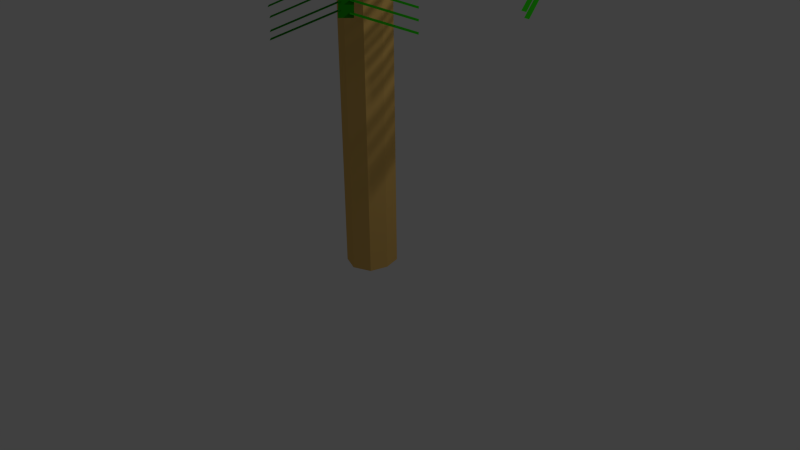 # Source: tree12.blend  (saved by Blender 2.73.0; exported with 4.5.12 LTS)
import bpy
from mathutils import Matrix  # noqa: F401  (used for matrix-valued properties, if any)

bpy.ops.wm.read_factory_settings(use_empty=True)
scene = bpy.context.scene
scene.name = 'Scene'

# ---- collections
col_collection_1 = bpy.data.collections.new('Collection 1'); scene.collection.children.link(col_collection_1)

# ---- materials (node trees are filled in below, after node groups)
mat_material_001 = bpy.data.materials.new('Material.001')
mat_material_001.alpha_threshold = 0.0
mat_material_001.use_transparent_shadow = False
mat_material_001.diffuse_color = (0.8, 0.496, 0.1386, 1.0)
mat_material_001.roughness = 0.5
mat_material_001.line_color = (0.0, 0.0, 0.0, 1.0)
mat_material_002 = bpy.data.materials.new('Material.002')
mat_material_002.alpha_threshold = 0.0
mat_material_002.use_transparent_shadow = False
mat_material_002.diffuse_color = (0.01471, 0.3108, 0.002346, 1.0)
mat_material_002.roughness = 0.5

# ---- material node trees

# ---- world
world_world = bpy.data.worlds.new('World'); scene.world = world_world
world_world.color = (0.05088, 0.05088, 0.05088)
world_world.use_sun_shadow = False
world_world.sun_shadow_jitter_overblur = 0.0
world_world.cycles.sampling_method = 'MANUAL'
world_world.cycles.sample_map_resolution = 256

# ---- cameras
cam_camera = bpy.data.cameras.new('Camera')
cam_camera.clip_end = 100.0
cam_camera.lens = 35.0
cam_camera.sensor_width = 32.0
cam_camera.sensor_height = 18.0
cam_camera.ortho_scale = 7.314
cam_camera.dof.focus_distance = 0.0
cam_camera.dof.aperture_fstop = 128.0

# ---- lights
light_lamp = bpy.data.lights.new('Lamp', 'POINT')
light_lamp.transmission_factor = 0.0
light_lamp.cutoff_distance = 30.0
light_lamp.energy = 100.0
light_lamp.shadow_buffer_clip_start = 1.001
light_lamp.shadow_soft_size = 0.1
light_lamp.shadow_maximum_resolution = 0.006
light_lamp.use_absolute_resolution = True
light_lamp.cycles.use_multiple_importance_sampling = False

# ---- meshes
me_cube = bpy.data.meshes.new('Cube')
me_cube.from_pydata([(1.0, 1.0, -1.0), (1.0, -1.0, -1.0), (-1.0, -1.0, -1.0), (-1.0, 1.0, -1.0), (1.0, 1.0, 1.0), (1.0, -1.0, 1.0), (-1.0, -1.0, 1.0), (-1.0, 1.0, 1.0), (1.788e-07, 1.403, -1.0), (0.0, -1.403, -1.0), (2.384e-07, 1.403, 1.0), (-5.364e-07, -1.403, 1.0), (1.28, -5.96e-08, -1.0), (-1.28, 2.98e-07, -1.0), (1.28, -5.364e-07, 1.0), (-1.28, 1.788e-07, 1.0), (-1.49e-07, -1.788e-07, 1.0), (0.08024, 0.08024, -1.162), (0.08024, -0.08024, -1.162), (-0.08024, -0.08024, -1.162), (-0.08024, 0.08024, -1.162), (5.388e-08, 0.1126, -1.162), (3.953e-08, -0.1126, -1.162), (0.1027, 1.107e-07, -1.162), (-0.1027, 1.394e-07, -1.162), (4.671e-08, 1.25e-07, -1.162)], [], [(8, 0, 17, 21), (16, 15, 6, 11), (12, 14, 5, 1), (9, 11, 6, 2), (13, 15, 7, 3), (10, 8, 3, 7), (4, 0, 8, 10), (1, 5, 11, 9), (14, 16, 11, 5), (1, 9, 22, 18), (0, 12, 23, 17), (4, 10, 16, 14), (2, 6, 15, 13), (0, 4, 14, 12), (10, 7, 15, 16), (2, 13, 24, 19), (25, 22, 19, 24), (23, 18, 22, 25), (17, 23, 25, 21), (21, 25, 24, 20), (13, 3, 20, 24), (9, 2, 19, 22), (3, 8, 21, 20), (12, 1, 18, 23)])
me_cube.materials.append(mat_material_001)
me_cube.use_remesh_preserve_volume = False
me_cube.use_remesh_preserve_attributes = False
me_cube.use_mirror_vertex_groups = False
me_cube.update()
me_plane_047 = bpy.data.meshes.new('Plane.047')
me_plane_047.from_pydata([(-2.58, -0.5948, -0.0648), (-2.527, -0.5917, -0.06406), (-2.623, 0.07801, 0.2469), (-2.571, 0.08105, 0.2477), (-2.643, 0.2212, 0.2478), (-1.519, 0.2868, 0.2639), (-2.635, 0.07759, 0.248), (-1.51, 0.1432, 0.264), (-0.9937, 0.3172, 0.04776), (-0.9853, 0.1736, 0.04788), (-0.7058, 0.3342, -0.3041), (-0.6974, 0.1906, -0.304), (-2.342, -0.581, -0.06142), (-2.29, -0.5779, -0.06068), (-2.386, 0.09184, 0.2503), (-2.334, 0.09488, 0.251), (-2.225, -0.5741, -0.05974), (-2.173, -0.5711, -0.059), (-2.269, 0.09869, 0.252), (-2.217, 0.1017, 0.2527), (-2.456, -0.5876, -0.06304), (-2.404, -0.5845, -0.0623), (-2.5, 0.08521, 0.2487), (-2.448, 0.08825, 0.2494), (-2.062, -0.5646, -0.05742), (-2.01, -0.5616, -0.05668), (-2.106, 0.1082, 0.2543), (-2.053, 0.1112, 0.255), (-1.914, -0.556, -0.05532), (-1.862, -0.5529, -0.05457), (-1.958, 0.1168, 0.2564), (-1.906, 0.1198, 0.2571), (-1.743, -0.546, -0.05287), (-1.691, -0.5429, -0.05213), (-1.787, 0.1268, 0.2588), (-1.734, 0.1299, 0.2596), (-1.611, -0.5383, -0.05098), (-1.558, -0.5352, -0.05024), (-1.654, 0.1345, 0.2607), (-1.602, 0.1376, 0.2615), (-1.481, -0.5307, -0.04914), (-1.429, -0.5277, -0.0484), (-1.525, 0.1421, 0.2626), (-1.473, 0.1451, 0.2633), (-1.411, -0.4687, -0.1197), (-1.359, -0.4687, -0.1197), (-1.411, 0.2052, 0.1927), (-1.359, 0.2052, 0.1927), (-1.264, -0.4063, -0.1602), (-1.212, -0.4063, -0.1602), (-1.264, 0.2676, 0.1521), (-1.212, 0.2676, 0.1521), (-1.087, -0.3985, -0.2325), (-1.035, -0.3985, -0.2325), (-1.087, 0.2755, 0.07985), (-1.035, 0.2755, 0.07985), (-1.172, -0.3967, -0.2035), (-1.12, -0.3967, -0.2035), (-1.172, 0.2772, 0.1088), (-1.12, 0.2772, 0.1088), (-1.347, -0.439, -0.1404), (-1.295, -0.439, -0.1404), (-1.347, 0.2349, 0.1719), (-1.295, 0.2349, 0.1719), (-0.9527, -0.4848, -0.3116), (-0.9005, -0.4848, -0.3116), (-0.9527, 0.1892, 0.000674), (-0.9005, 0.1892, 0.000674), (-0.8872, -0.4636, -0.3884), (-0.835, -0.4636, -0.3884), (-0.8872, 0.2103, -0.07604), (-0.835, 0.2103, -0.07604), (-0.8265, -0.4602, -0.4978), (-0.7743, -0.4602, -0.4978), (-0.8265, 0.2138, -0.1855), (-0.7743, 0.2138, -0.1855), (-0.7808, -0.4576, -0.5592), (-0.7286, -0.4576, -0.5592), (-0.7808, 0.2164, -0.2469), (-0.7286, 0.2164, -0.2469), (-2.635, 0.2219, 0.2385), (-2.583, 0.2255, 0.2393), (-2.674, 0.8276, 0.04004), (-2.622, 0.8311, 0.04078), (-2.516, 0.2289, 0.2402), (-2.464, 0.2325, 0.241), (-2.555, 0.8345, 0.04173), (-2.503, 0.8381, 0.04248), (-2.386, 0.2365, 0.2421), (-2.334, 0.24, 0.2428), (-2.426, 0.8421, 0.04358), (-2.374, 0.8457, 0.04432), (-2.272, 0.2431, 0.2437), (-2.22, 0.2467, 0.2444), (-2.311, 0.8487, 0.04521), (-2.259, 0.8523, 0.04596), (-2.111, 0.2525, 0.246), (-2.058, 0.2561, 0.2467), (-2.15, 0.8581, 0.04751), (-2.098, 0.8617, 0.04825), (-1.959, 0.2614, 0.2481), (-1.907, 0.2649, 0.2489), (-1.999, 0.867, 0.04967), (-1.947, 0.8706, 0.05041), (-1.792, 0.2711, 0.2505), (-1.74, 0.2747, 0.2513), (-1.831, 0.8767, 0.05206), (-1.779, 0.8803, 0.0528), (-1.662, 0.2787, 0.2524), (-1.61, 0.2823, 0.2531), (-1.701, 0.8843, 0.05391), (-1.649, 0.8879, 0.05465), (-1.542, 0.2857, 0.2541), (-1.49, 0.2893, 0.2548), (-1.582, 0.8913, 0.05561), (-1.53, 0.8949, 0.05636), (-1.461, 0.292, 0.2291), (-1.409, 0.292, 0.2291), (-1.449, 0.9024, -0.01537), (-1.397, 0.9024, -0.01537), (-1.371, 0.2329, 0.1847), (-1.319, 0.2329, 0.1847), (-1.359, 0.8433, -0.05978), (-1.307, 0.8433, -0.05978), (-1.256, 0.278, 0.1359), (-1.203, 0.278, 0.1359), (-1.244, 0.8884, -0.1085), (-1.192, 0.8884, -0.1085), (-1.16, 0.2804, 0.09827), (-1.107, 0.2804, 0.09827), (-1.148, 0.8907, -0.1462), (-1.096, 0.8907, -0.1462), (-1.079, 0.2851, 0.06701), (-1.026, 0.2851, 0.06701), (-1.067, 0.8954, -0.1774), (-1.015, 0.8954, -0.1774), (-0.9872, 0.2825, -0.01498), (-0.935, 0.2825, -0.01498), (-0.9911, 0.8966, -0.1994), (-0.9389, 0.8966, -0.1994), (-0.916, 0.2866, -0.09167), (-0.8638, 0.2866, -0.09167), (-0.92, 0.9007, -0.2761), (-0.8678, 0.9007, -0.2761), (-0.8363, 0.2912, -0.1779), (-0.7841, 0.2912, -0.1779), (-0.8402, 0.9053, -0.3623), (-0.788, 0.9053, -0.3623), (-0.7509, 0.2961, -0.2647), (-0.6987, 0.2961, -0.2647), (-0.7548, 0.9102, -0.4491), (-0.7026, 0.9102, -0.4491), (-2.928, 0.2155, 0.2109), (-2.92, 0.0719, 0.211)], [], [(0, 1, 3, 2), (4, 5, 7, 6), (7, 5, 8, 9), (9, 8, 10, 11), (12, 13, 15, 14), (16, 17, 19, 18), (20, 21, 23, 22), (24, 25, 27, 26), (28, 29, 31, 30), (32, 33, 35, 34), (36, 37, 39, 38), (40, 41, 43, 42), (44, 45, 47, 46), (48, 49, 51, 50), (52, 53, 55, 54), (56, 57, 59, 58), (60, 61, 63, 62), (64, 65, 67, 66), (68, 69, 71, 70), (72, 73, 75, 74), (76, 77, 79, 78), (80, 81, 83, 82), (84, 85, 87, 86), (88, 89, 91, 90), (92, 93, 95, 94), (96, 97, 99, 98), (100, 101, 103, 102), (104, 105, 107, 106), (108, 109, 111, 110), (112, 113, 115, 114), (116, 117, 119, 118), (120, 121, 123, 122), (124, 125, 127, 126), (128, 129, 131, 130), (132, 133, 135, 134), (136, 137, 139, 138), (140, 141, 143, 142), (144, 145, 147, 146), (148, 149, 151, 150), (4, 6, 153, 152)])
me_plane_047.materials.append(mat_material_002)
me_plane_047.use_remesh_preserve_volume = False
me_plane_047.use_remesh_preserve_attributes = False
me_plane_047.use_mirror_vertex_groups = False
me_plane_047.update()
me_plane_048 = bpy.data.meshes.new('Plane.048')
me_plane_048.from_pydata([(-2.58, -0.5948, -0.0648), (-2.527, -0.5917, -0.06406), (-2.623, 0.07801, 0.2469), (-2.571, 0.08105, 0.2477), (-2.643, 0.2212, 0.2478), (-1.519, 0.2868, 0.2639), (-2.635, 0.07759, 0.248), (-1.51, 0.1432, 0.264), (-0.9937, 0.3172, 0.04776), (-0.9853, 0.1736, 0.04788), (-0.7058, 0.3342, -0.3041), (-0.6974, 0.1906, -0.304), (-2.342, -0.581, -0.06142), (-2.29, -0.5779, -0.06068), (-2.386, 0.09184, 0.2503), (-2.334, 0.09488, 0.251), (-2.225, -0.5741, -0.05974), (-2.173, -0.5711, -0.059), (-2.269, 0.09869, 0.252), (-2.217, 0.1017, 0.2527), (-2.456, -0.5876, -0.06304), (-2.404, -0.5845, -0.0623), (-2.5, 0.08521, 0.2487), (-2.448, 0.08825, 0.2494), (-2.062, -0.5646, -0.05742), (-2.01, -0.5616, -0.05668), (-2.106, 0.1082, 0.2543), (-2.053, 0.1112, 0.255), (-1.914, -0.556, -0.05532), (-1.862, -0.5529, -0.05457), (-1.958, 0.1168, 0.2564), (-1.906, 0.1198, 0.2571), (-1.743, -0.546, -0.05287), (-1.691, -0.5429, -0.05213), (-1.787, 0.1268, 0.2588), (-1.734, 0.1299, 0.2596), (-1.611, -0.5383, -0.05098), (-1.558, -0.5352, -0.05024), (-1.654, 0.1345, 0.2607), (-1.602, 0.1376, 0.2615), (-1.481, -0.5307, -0.04914), (-1.429, -0.5277, -0.0484), (-1.525, 0.1421, 0.2626), (-1.473, 0.1451, 0.2633), (-1.411, -0.4687, -0.1197), (-1.359, -0.4687, -0.1197), (-1.411, 0.2052, 0.1927), (-1.359, 0.2052, 0.1927), (-1.264, -0.4063, -0.1602), (-1.212, -0.4063, -0.1602), (-1.264, 0.2676, 0.1521), (-1.212, 0.2676, 0.1521), (-1.087, -0.3985, -0.2325), (-1.035, -0.3985, -0.2325), (-1.087, 0.2755, 0.07985), (-1.035, 0.2755, 0.07985), (-1.172, -0.3967, -0.2035), (-1.12, -0.3967, -0.2035), (-1.172, 0.2772, 0.1088), (-1.12, 0.2772, 0.1088), (-1.347, -0.439, -0.1404), (-1.295, -0.439, -0.1404), (-1.347, 0.2349, 0.1719), (-1.295, 0.2349, 0.1719), (-0.9527, -0.4848, -0.3116), (-0.9005, -0.4848, -0.3116), (-0.9527, 0.1892, 0.000674), (-0.9005, 0.1892, 0.000674), (-0.8872, -0.4636, -0.3884), (-0.835, -0.4636, -0.3884), (-0.8872, 0.2103, -0.07604), (-0.835, 0.2103, -0.07604), (-0.8265, -0.4602, -0.4978), (-0.7743, -0.4602, -0.4978), (-0.8265, 0.2138, -0.1855), (-0.7743, 0.2138, -0.1855), (-0.7808, -0.4576, -0.5592), (-0.7286, -0.4576, -0.5592), (-0.7808, 0.2164, -0.2469), (-0.7286, 0.2164, -0.2469), (-2.635, 0.2219, 0.2385), (-2.583, 0.2255, 0.2393), (-2.674, 0.8276, 0.04004), (-2.622, 0.8311, 0.04078), (-2.516, 0.2289, 0.2402), (-2.464, 0.2325, 0.241), (-2.555, 0.8345, 0.04173), (-2.503, 0.8381, 0.04248), (-2.386, 0.2365, 0.2421), (-2.334, 0.24, 0.2428), (-2.426, 0.8421, 0.04358), (-2.374, 0.8457, 0.04432), (-2.272, 0.2431, 0.2437), (-2.22, 0.2467, 0.2444), (-2.311, 0.8487, 0.04521), (-2.259, 0.8523, 0.04596), (-2.111, 0.2525, 0.246), (-2.058, 0.2561, 0.2467), (-2.15, 0.8581, 0.04751), (-2.098, 0.8617, 0.04825), (-1.959, 0.2614, 0.2481), (-1.907, 0.2649, 0.2489), (-1.999, 0.867, 0.04967), (-1.947, 0.8706, 0.05041), (-1.792, 0.2711, 0.2505), (-1.74, 0.2747, 0.2513), (-1.831, 0.8767, 0.05206), (-1.779, 0.8803, 0.0528), (-1.662, 0.2787, 0.2524), (-1.61, 0.2823, 0.2531), (-1.701, 0.8843, 0.05391), (-1.649, 0.8879, 0.05465), (-1.542, 0.2857, 0.2541), (-1.49, 0.2893, 0.2548), (-1.582, 0.8913, 0.05561), (-1.53, 0.8949, 0.05636), (-1.461, 0.292, 0.2291), (-1.409, 0.292, 0.2291), (-1.449, 0.9024, -0.01537), (-1.397, 0.9024, -0.01537), (-1.371, 0.2329, 0.1847), (-1.319, 0.2329, 0.1847), (-1.359, 0.8433, -0.05978), (-1.307, 0.8433, -0.05978), (-1.256, 0.278, 0.1359), (-1.203, 0.278, 0.1359), (-1.244, 0.8884, -0.1085), (-1.192, 0.8884, -0.1085), (-1.16, 0.2804, 0.09827), (-1.107, 0.2804, 0.09827), (-1.148, 0.8907, -0.1462), (-1.096, 0.8907, -0.1462), (-1.079, 0.2851, 0.06701), (-1.026, 0.2851, 0.06701), (-1.067, 0.8954, -0.1774), (-1.015, 0.8954, -0.1774), (-0.9872, 0.2825, -0.01498), (-0.935, 0.2825, -0.01498), (-0.9911, 0.8966, -0.1994), (-0.9389, 0.8966, -0.1994), (-0.916, 0.2866, -0.09167), (-0.8638, 0.2866, -0.09167), (-0.92, 0.9007, -0.2761), (-0.8678, 0.9007, -0.2761), (-0.8363, 0.2912, -0.1779), (-0.7841, 0.2912, -0.1779), (-0.8402, 0.9053, -0.3623), (-0.788, 0.9053, -0.3623), (-0.7509, 0.2961, -0.2647), (-0.6987, 0.2961, -0.2647), (-0.7548, 0.9102, -0.4491), (-0.7026, 0.9102, -0.4491), (-2.928, 0.2155, 0.2109), (-2.92, 0.0719, 0.211)], [], [(0, 1, 3, 2), (4, 5, 7, 6), (7, 5, 8, 9), (9, 8, 10, 11), (12, 13, 15, 14), (16, 17, 19, 18), (20, 21, 23, 22), (24, 25, 27, 26), (28, 29, 31, 30), (32, 33, 35, 34), (36, 37, 39, 38), (40, 41, 43, 42), (44, 45, 47, 46), (48, 49, 51, 50), (52, 53, 55, 54), (56, 57, 59, 58), (60, 61, 63, 62), (64, 65, 67, 66), (68, 69, 71, 70), (72, 73, 75, 74), (76, 77, 79, 78), (80, 81, 83, 82), (84, 85, 87, 86), (88, 89, 91, 90), (92, 93, 95, 94), (96, 97, 99, 98), (100, 101, 103, 102), (104, 105, 107, 106), (108, 109, 111, 110), (112, 113, 115, 114), (116, 117, 119, 118), (120, 121, 123, 122), (124, 125, 127, 126), (128, 129, 131, 130), (132, 133, 135, 134), (136, 137, 139, 138), (140, 141, 143, 142), (144, 145, 147, 146), (148, 149, 151, 150), (4, 6, 153, 152)])
me_plane_048.materials.append(mat_material_002)
me_plane_048.use_remesh_preserve_volume = False
me_plane_048.use_remesh_preserve_attributes = False
me_plane_048.use_mirror_vertex_groups = False
me_plane_048.update()
me_plane_049 = bpy.data.meshes.new('Plane.049')
me_plane_049.from_pydata([(-2.58, -0.5948, -0.0648), (-2.527, -0.5917, -0.06406), (-2.623, 0.07801, 0.2469), (-2.571, 0.08105, 0.2477), (-2.643, 0.2212, 0.2478), (-1.519, 0.2868, 0.2639), (-2.635, 0.07759, 0.248), (-1.51, 0.1432, 0.264), (-0.9937, 0.3172, 0.04776), (-0.9853, 0.1736, 0.04788), (-0.7058, 0.3342, -0.3041), (-0.6974, 0.1906, -0.304), (-2.342, -0.581, -0.06142), (-2.29, -0.5779, -0.06068), (-2.386, 0.09184, 0.2503), (-2.334, 0.09488, 0.251), (-2.225, -0.5741, -0.05974), (-2.173, -0.5711, -0.059), (-2.269, 0.09869, 0.252), (-2.217, 0.1017, 0.2527), (-2.456, -0.5876, -0.06304), (-2.404, -0.5845, -0.0623), (-2.5, 0.08521, 0.2487), (-2.448, 0.08825, 0.2494), (-2.062, -0.5646, -0.05742), (-2.01, -0.5616, -0.05668), (-2.106, 0.1082, 0.2543), (-2.053, 0.1112, 0.255), (-1.914, -0.556, -0.05532), (-1.862, -0.5529, -0.05457), (-1.958, 0.1168, 0.2564), (-1.906, 0.1198, 0.2571), (-1.743, -0.546, -0.05287), (-1.691, -0.5429, -0.05213), (-1.787, 0.1268, 0.2588), (-1.734, 0.1299, 0.2596), (-1.611, -0.5383, -0.05098), (-1.558, -0.5352, -0.05024), (-1.654, 0.1345, 0.2607), (-1.602, 0.1376, 0.2615), (-1.481, -0.5307, -0.04914), (-1.429, -0.5277, -0.0484), (-1.525, 0.1421, 0.2626), (-1.473, 0.1451, 0.2633), (-1.411, -0.4687, -0.1197), (-1.359, -0.4687, -0.1197), (-1.411, 0.2052, 0.1927), (-1.359, 0.2052, 0.1927), (-1.264, -0.4063, -0.1602), (-1.212, -0.4063, -0.1602), (-1.264, 0.2676, 0.1521), (-1.212, 0.2676, 0.1521), (-1.087, -0.3985, -0.2325), (-1.035, -0.3985, -0.2325), (-1.087, 0.2755, 0.07985), (-1.035, 0.2755, 0.07985), (-1.172, -0.3967, -0.2035), (-1.12, -0.3967, -0.2035), (-1.172, 0.2772, 0.1088), (-1.12, 0.2772, 0.1088), (-1.347, -0.439, -0.1404), (-1.295, -0.439, -0.1404), (-1.347, 0.2349, 0.1719), (-1.295, 0.2349, 0.1719), (-0.9527, -0.4848, -0.3116), (-0.9005, -0.4848, -0.3116), (-0.9527, 0.1892, 0.000674), (-0.9005, 0.1892, 0.000674), (-0.8872, -0.4636, -0.3884), (-0.835, -0.4636, -0.3884), (-0.8872, 0.2103, -0.07604), (-0.835, 0.2103, -0.07604), (-0.8265, -0.4602, -0.4978), (-0.7743, -0.4602, -0.4978), (-0.8265, 0.2138, -0.1855), (-0.7743, 0.2138, -0.1855), (-0.7808, -0.4576, -0.5592), (-0.7286, -0.4576, -0.5592), (-0.7808, 0.2164, -0.2469), (-0.7286, 0.2164, -0.2469), (-2.635, 0.2219, 0.2385), (-2.583, 0.2255, 0.2393), (-2.674, 0.8276, 0.04004), (-2.622, 0.8311, 0.04078), (-2.516, 0.2289, 0.2402), (-2.464, 0.2325, 0.241), (-2.555, 0.8345, 0.04173), (-2.503, 0.8381, 0.04248), (-2.386, 0.2365, 0.2421), (-2.334, 0.24, 0.2428), (-2.426, 0.8421, 0.04358), (-2.374, 0.8457, 0.04432), (-2.272, 0.2431, 0.2437), (-2.22, 0.2467, 0.2444), (-2.311, 0.8487, 0.04521), (-2.259, 0.8523, 0.04596), (-2.111, 0.2525, 0.246), (-2.058, 0.2561, 0.2467), (-2.15, 0.8581, 0.04751), (-2.098, 0.8617, 0.04825), (-1.959, 0.2614, 0.2481), (-1.907, 0.2649, 0.2489), (-1.999, 0.867, 0.04967), (-1.947, 0.8706, 0.05041), (-1.792, 0.2711, 0.2505), (-1.74, 0.2747, 0.2513), (-1.831, 0.8767, 0.05206), (-1.779, 0.8803, 0.0528), (-1.662, 0.2787, 0.2524), (-1.61, 0.2823, 0.2531), (-1.701, 0.8843, 0.05391), (-1.649, 0.8879, 0.05465), (-1.542, 0.2857, 0.2541), (-1.49, 0.2893, 0.2548), (-1.582, 0.8913, 0.05561), (-1.53, 0.8949, 0.05636), (-1.461, 0.292, 0.2291), (-1.409, 0.292, 0.2291), (-1.449, 0.9024, -0.01537), (-1.397, 0.9024, -0.01537), (-1.371, 0.2329, 0.1847), (-1.319, 0.2329, 0.1847), (-1.359, 0.8433, -0.05978), (-1.307, 0.8433, -0.05978), (-1.256, 0.278, 0.1359), (-1.203, 0.278, 0.1359), (-1.244, 0.8884, -0.1085), (-1.192, 0.8884, -0.1085), (-1.16, 0.2804, 0.09827), (-1.107, 0.2804, 0.09827), (-1.148, 0.8907, -0.1462), (-1.096, 0.8907, -0.1462), (-1.079, 0.2851, 0.06701), (-1.026, 0.2851, 0.06701), (-1.067, 0.8954, -0.1774), (-1.015, 0.8954, -0.1774), (-0.9872, 0.2825, -0.01498), (-0.935, 0.2825, -0.01498), (-0.9911, 0.8966, -0.1994), (-0.9389, 0.8966, -0.1994), (-0.916, 0.2866, -0.09167), (-0.8638, 0.2866, -0.09167), (-0.92, 0.9007, -0.2761), (-0.8678, 0.9007, -0.2761), (-0.8363, 0.2912, -0.1779), (-0.7841, 0.2912, -0.1779), (-0.8402, 0.9053, -0.3623), (-0.788, 0.9053, -0.3623), (-0.7509, 0.2961, -0.2647), (-0.6987, 0.2961, -0.2647), (-0.7548, 0.9102, -0.4491), (-0.7026, 0.9102, -0.4491), (-2.928, 0.2155, 0.2109), (-2.92, 0.0719, 0.211)], [], [(0, 1, 3, 2), (4, 5, 7, 6), (7, 5, 8, 9), (9, 8, 10, 11), (12, 13, 15, 14), (16, 17, 19, 18), (20, 21, 23, 22), (24, 25, 27, 26), (28, 29, 31, 30), (32, 33, 35, 34), (36, 37, 39, 38), (40, 41, 43, 42), (44, 45, 47, 46), (48, 49, 51, 50), (52, 53, 55, 54), (56, 57, 59, 58), (60, 61, 63, 62), (64, 65, 67, 66), (68, 69, 71, 70), (72, 73, 75, 74), (76, 77, 79, 78), (80, 81, 83, 82), (84, 85, 87, 86), (88, 89, 91, 90), (92, 93, 95, 94), (96, 97, 99, 98), (100, 101, 103, 102), (104, 105, 107, 106), (108, 109, 111, 110), (112, 113, 115, 114), (116, 117, 119, 118), (120, 121, 123, 122), (124, 125, 127, 126), (128, 129, 131, 130), (132, 133, 135, 134), (136, 137, 139, 138), (140, 141, 143, 142), (144, 145, 147, 146), (148, 149, 151, 150), (4, 6, 153, 152)])
me_plane_049.materials.append(mat_material_002)
me_plane_049.use_remesh_preserve_volume = False
me_plane_049.use_remesh_preserve_attributes = False
me_plane_049.use_mirror_vertex_groups = False
me_plane_049.update()
me_plane_050 = bpy.data.meshes.new('Plane.050')
me_plane_050.from_pydata([(-2.58, -0.5948, -0.0648), (-2.527, -0.5917, -0.06406), (-2.623, 0.07801, 0.2469), (-2.571, 0.08105, 0.2477), (-2.643, 0.2212, 0.2478), (-1.519, 0.2868, 0.2639), (-2.635, 0.07759, 0.248), (-1.51, 0.1432, 0.264), (-0.9937, 0.3172, 0.04776), (-0.9853, 0.1736, 0.04788), (-0.7058, 0.3342, -0.3041), (-0.6974, 0.1906, -0.304), (-2.342, -0.581, -0.06142), (-2.29, -0.5779, -0.06068), (-2.386, 0.09184, 0.2503), (-2.334, 0.09488, 0.251), (-2.225, -0.5741, -0.05974), (-2.173, -0.5711, -0.059), (-2.269, 0.09869, 0.252), (-2.217, 0.1017, 0.2527), (-2.456, -0.5876, -0.06304), (-2.404, -0.5845, -0.0623), (-2.5, 0.08521, 0.2487), (-2.448, 0.08825, 0.2494), (-2.062, -0.5646, -0.05742), (-2.01, -0.5616, -0.05668), (-2.106, 0.1082, 0.2543), (-2.053, 0.1112, 0.255), (-1.914, -0.556, -0.05532), (-1.862, -0.5529, -0.05457), (-1.958, 0.1168, 0.2564), (-1.906, 0.1198, 0.2571), (-1.743, -0.546, -0.05287), (-1.691, -0.5429, -0.05213), (-1.787, 0.1268, 0.2588), (-1.734, 0.1299, 0.2596), (-1.611, -0.5383, -0.05098), (-1.558, -0.5352, -0.05024), (-1.654, 0.1345, 0.2607), (-1.602, 0.1376, 0.2615), (-1.481, -0.5307, -0.04914), (-1.429, -0.5277, -0.0484), (-1.525, 0.1421, 0.2626), (-1.473, 0.1451, 0.2633), (-1.411, -0.4687, -0.1197), (-1.359, -0.4687, -0.1197), (-1.411, 0.2052, 0.1927), (-1.359, 0.2052, 0.1927), (-1.264, -0.4063, -0.1602), (-1.212, -0.4063, -0.1602), (-1.264, 0.2676, 0.1521), (-1.212, 0.2676, 0.1521), (-1.087, -0.3985, -0.2325), (-1.035, -0.3985, -0.2325), (-1.087, 0.2755, 0.07985), (-1.035, 0.2755, 0.07985), (-1.172, -0.3967, -0.2035), (-1.12, -0.3967, -0.2035), (-1.172, 0.2772, 0.1088), (-1.12, 0.2772, 0.1088), (-1.347, -0.439, -0.1404), (-1.295, -0.439, -0.1404), (-1.347, 0.2349, 0.1719), (-1.295, 0.2349, 0.1719), (-0.9527, -0.4848, -0.3116), (-0.9005, -0.4848, -0.3116), (-0.9527, 0.1892, 0.000674), (-0.9005, 0.1892, 0.000674), (-0.8872, -0.4636, -0.3884), (-0.835, -0.4636, -0.3884), (-0.8872, 0.2103, -0.07604), (-0.835, 0.2103, -0.07604), (-0.8265, -0.4602, -0.4978), (-0.7743, -0.4602, -0.4978), (-0.8265, 0.2138, -0.1855), (-0.7743, 0.2138, -0.1855), (-0.7808, -0.4576, -0.5592), (-0.7286, -0.4576, -0.5592), (-0.7808, 0.2164, -0.2469), (-0.7286, 0.2164, -0.2469), (-2.635, 0.2219, 0.2385), (-2.583, 0.2255, 0.2393), (-2.674, 0.8276, 0.04004), (-2.622, 0.8311, 0.04078), (-2.516, 0.2289, 0.2402), (-2.464, 0.2325, 0.241), (-2.555, 0.8345, 0.04173), (-2.503, 0.8381, 0.04248), (-2.386, 0.2365, 0.2421), (-2.334, 0.24, 0.2428), (-2.426, 0.8421, 0.04358), (-2.374, 0.8457, 0.04432), (-2.272, 0.2431, 0.2437), (-2.22, 0.2467, 0.2444), (-2.311, 0.8487, 0.04521), (-2.259, 0.8523, 0.04596), (-2.111, 0.2525, 0.246), (-2.058, 0.2561, 0.2467), (-2.15, 0.8581, 0.04751), (-2.098, 0.8617, 0.04825), (-1.959, 0.2614, 0.2481), (-1.907, 0.2649, 0.2489), (-1.999, 0.867, 0.04967), (-1.947, 0.8706, 0.05041), (-1.792, 0.2711, 0.2505), (-1.74, 0.2747, 0.2513), (-1.831, 0.8767, 0.05206), (-1.779, 0.8803, 0.0528), (-1.662, 0.2787, 0.2524), (-1.61, 0.2823, 0.2531), (-1.701, 0.8843, 0.05391), (-1.649, 0.8879, 0.05465), (-1.542, 0.2857, 0.2541), (-1.49, 0.2893, 0.2548), (-1.582, 0.8913, 0.05561), (-1.53, 0.8949, 0.05636), (-1.461, 0.292, 0.2291), (-1.409, 0.292, 0.2291), (-1.449, 0.9024, -0.01537), (-1.397, 0.9024, -0.01537), (-1.371, 0.2329, 0.1847), (-1.319, 0.2329, 0.1847), (-1.359, 0.8433, -0.05978), (-1.307, 0.8433, -0.05978), (-1.256, 0.278, 0.1359), (-1.203, 0.278, 0.1359), (-1.244, 0.8884, -0.1085), (-1.192, 0.8884, -0.1085), (-1.16, 0.2804, 0.09827), (-1.107, 0.2804, 0.09827), (-1.148, 0.8907, -0.1462), (-1.096, 0.8907, -0.1462), (-1.079, 0.2851, 0.06701), (-1.026, 0.2851, 0.06701), (-1.067, 0.8954, -0.1774), (-1.015, 0.8954, -0.1774), (-0.9872, 0.2825, -0.01498), (-0.935, 0.2825, -0.01498), (-0.9911, 0.8966, -0.1994), (-0.9389, 0.8966, -0.1994), (-0.916, 0.2866, -0.09167), (-0.8638, 0.2866, -0.09167), (-0.92, 0.9007, -0.2761), (-0.8678, 0.9007, -0.2761), (-0.8363, 0.2912, -0.1779), (-0.7841, 0.2912, -0.1779), (-0.8402, 0.9053, -0.3623), (-0.788, 0.9053, -0.3623), (-0.7509, 0.2961, -0.2647), (-0.6987, 0.2961, -0.2647), (-0.7548, 0.9102, -0.4491), (-0.7026, 0.9102, -0.4491), (-2.928, 0.2155, 0.2109), (-2.92, 0.0719, 0.211)], [], [(0, 1, 3, 2), (4, 5, 7, 6), (7, 5, 8, 9), (9, 8, 10, 11), (12, 13, 15, 14), (16, 17, 19, 18), (20, 21, 23, 22), (24, 25, 27, 26), (28, 29, 31, 30), (32, 33, 35, 34), (36, 37, 39, 38), (40, 41, 43, 42), (44, 45, 47, 46), (48, 49, 51, 50), (52, 53, 55, 54), (56, 57, 59, 58), (60, 61, 63, 62), (64, 65, 67, 66), (68, 69, 71, 70), (72, 73, 75, 74), (76, 77, 79, 78), (80, 81, 83, 82), (84, 85, 87, 86), (88, 89, 91, 90), (92, 93, 95, 94), (96, 97, 99, 98), (100, 101, 103, 102), (104, 105, 107, 106), (108, 109, 111, 110), (112, 113, 115, 114), (116, 117, 119, 118), (120, 121, 123, 122), (124, 125, 127, 126), (128, 129, 131, 130), (132, 133, 135, 134), (136, 137, 139, 138), (140, 141, 143, 142), (144, 145, 147, 146), (148, 149, 151, 150), (4, 6, 153, 152)])
me_plane_050.materials.append(mat_material_002)
me_plane_050.use_remesh_preserve_volume = False
me_plane_050.use_remesh_preserve_attributes = False
me_plane_050.use_mirror_vertex_groups = False
me_plane_050.update()

# ---- objects
ob_cube = bpy.data.objects.new('Cube', me_cube)
ob_lamp = bpy.data.objects.new('Lamp', light_lamp)
ob_camera = bpy.data.objects.new('Camera', cam_camera)
ob_plane_000 = bpy.data.objects.new('Plane.000', me_plane_047)
ob_plane_001 = bpy.data.objects.new('Plane.001', me_plane_048)
ob_plane_002 = bpy.data.objects.new('Plane.002', me_plane_049)
ob_plane_003 = bpy.data.objects.new('Plane.003', me_plane_050)

# ---- transforms, parenting, visibility, modifiers, constraints
ob_cube.location = (-0.005265, -0.02286, 2.053)
ob_cube.scale = (0.2251, 0.2251, -2.117)
ob_cube.lock_rotations_4d = False
ob_cube.empty_display_type = 'ARROWS'
ob_cube.lineart.crease_threshold = 0.0
ob_lamp.location = (4.076, 1.005, 5.904)
ob_lamp.rotation_euler = (0.6503, 0.05522, 1.866)
ob_lamp.lock_rotations_4d = False
ob_lamp.empty_display_type = 'ARROWS'
ob_lamp.color = (0.0, 0.0, 0.0, 0.0)
ob_lamp.lineart.crease_threshold = 0.0
ob_camera.location = (7.481, -6.508, 5.344)
ob_camera.rotation_euler = (1.109, 0.01082, 0.8149)
ob_camera.lock_rotations_4d = False
ob_camera.empty_display_type = 'ARROWS'
ob_camera.color = (0.0, 0.0, 0.0, 0.0)
ob_camera.display_type = 'WIRE'
ob_camera.lineart.crease_threshold = 0.0
ob_plane_000.location = (1.777, -2.253, 3.684)
ob_plane_000.rotation_euler = (-0.0182, 0.2093, -0.8356)
ob_plane_000.lineart.crease_threshold = 0.0
ob_plane_001.location = (-0.6897, 2.716, 3.684)
ob_plane_001.rotation_euler = (-0.0182, 0.2093, -4.399)
ob_plane_001.lineart.crease_threshold = 0.0
ob_plane_002.location = (2.583, 1.122, 3.684)
ob_plane_002.rotation_euler = (-0.0182, 0.2093, -5.824)
ob_plane_002.lineart.crease_threshold = 0.0
ob_plane_003.location = (-2.69, -0.8631, 3.684)
ob_plane_003.rotation_euler = (-0.0182, 0.2093, -9.065)
ob_plane_003.lineart.crease_threshold = 0.0

# ---- collection membership
col_collection_1.objects.link(ob_cube)
col_collection_1.objects.link(ob_lamp)
col_collection_1.objects.link(ob_camera)
col_collection_1.objects.link(ob_plane_000)
col_collection_1.objects.link(ob_plane_001)
col_collection_1.objects.link(ob_plane_002)
col_collection_1.objects.link(ob_plane_003)

# ---- scene / render settings (as saved in the file)
scene.camera = ob_camera
scene.frame_start = 1; scene.frame_end = 250; scene.frame_set(1)
scene.render.engine = 'BLENDER_EEVEE_NEXT'
scene.render.resolution_percentage = 50
scene.render.dither_intensity = 0.0
scene.cycles.use_denoising = False
scene.cycles.samples = 10
scene.cycles.sampling_pattern = 'TABULATED_SOBOL'
scene.cycles.light_sampling_threshold = 0.0
scene.cycles.use_adaptive_sampling = False
scene.cycles.use_light_tree = False
scene.cycles.blur_glossy = 0.0
scene.cycles.pixel_filter_type = 'GAUSSIAN'
scene.cycles.sample_clamp_indirect = 0.0
scene.view_settings.view_transform = 'Standard'
bpy.context.view_layer.update()
